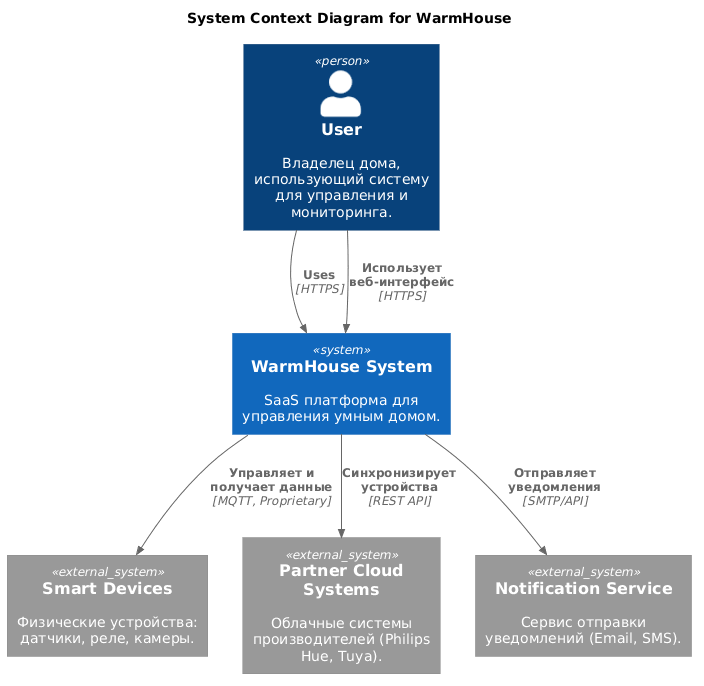

The diagram above was rendered by PlantUML. Its source (embedded in the PNG):
@startuml
!includeurl https://raw.githubusercontent.com/plantuml-stdlib/C4-PlantUML/master/C4_Context.puml
Person(user, "User", "User")
System(warmhouse, "WarmHouse", "SaaS platform")
Rel(user, warmhouse, "Uses", "HTTPS")

title System Context Diagram for WarmHouse

Person(user, "User", "Владелец дома, использующий систему для управления и мониторинга.")

System(warmhouse, "WarmHouse System", "SaaS платформа для управления умным домом.")

System_Ext(smart_devices, "Smart Devices", "Физические устройства: датчики, реле, камеры.")
System_Ext(partner_clouds, "Partner Cloud Systems", "Облачные системы производителей (Philips Hue, Tuya).")
System_Ext(notification_service, "Notification Service", "Сервис отправки уведомлений (Email, SMS).")

Rel(user, warmhouse, "Использует веб-интерфейс", "HTTPS")
Rel(warmhouse, smart_devices, "Управляет и получает данные", "MQTT, Proprietary")
Rel(warmhouse, partner_clouds, "Синхронизирует устройства", "REST API")
Rel(warmhouse, notification_service, "Отправляет уведомления", "SMTP/API")
@enduml